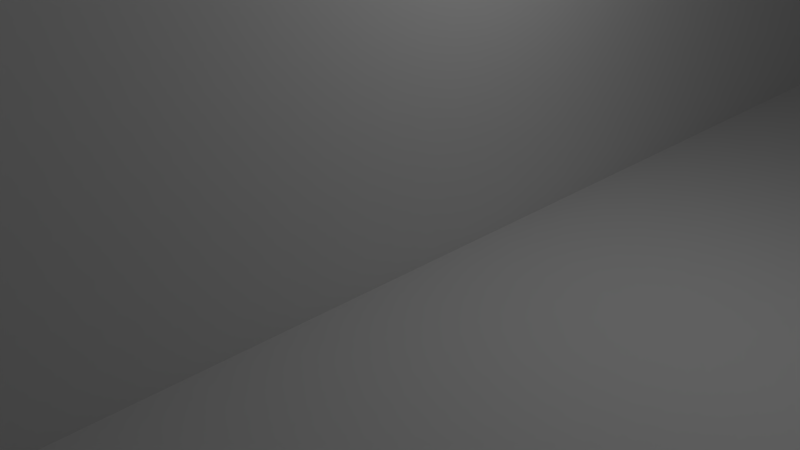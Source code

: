 # Source: south.blend  (saved by Blender 2.76.0; exported with 4.5.12 LTS)
import bpy
from mathutils import Matrix  # noqa: F401  (used for matrix-valued properties, if any)

bpy.ops.wm.read_factory_settings(use_empty=True)
scene = bpy.context.scene
scene.name = 'Scene'

# ---- collections
col_collection_1 = bpy.data.collections.new('Collection 1'); scene.collection.children.link(col_collection_1)

# ---- materials (node trees are filled in below, after node groups)
mat_material = bpy.data.materials.new('Material')
mat_material.alpha_threshold = 0.0
mat_material.use_transparent_shadow = False
mat_material.roughness = 0.5
mat_material.line_color = (0.0, 0.0, 0.0, 1.0)

# ---- material node trees

# ---- world
world_world = bpy.data.worlds.new('World'); scene.world = world_world
world_world.color = (0.05088, 0.05088, 0.05088)
world_world.use_sun_shadow = False
world_world.sun_shadow_jitter_overblur = 0.0
world_world.cycles.sampling_method = 'MANUAL'
world_world.cycles.sample_map_resolution = 256

# ---- cameras
cam_camera = bpy.data.cameras.new('Camera')
cam_camera.clip_end = 100.0
cam_camera.lens = 35.0
cam_camera.sensor_width = 32.0
cam_camera.sensor_height = 18.0
cam_camera.ortho_scale = 7.314
cam_camera.dof.focus_distance = 0.0
cam_camera.dof.aperture_fstop = 128.0

# ---- lights
light_lamp = bpy.data.lights.new('Lamp', 'POINT')
light_lamp.transmission_factor = 0.0
light_lamp.cutoff_distance = 30.0
light_lamp.energy = 100.0
light_lamp.shadow_buffer_clip_start = 1.001
light_lamp.shadow_soft_size = 0.1
light_lamp.shadow_maximum_resolution = 0.006
light_lamp.use_absolute_resolution = True
light_lamp.cycles.use_multiple_importance_sampling = False

# ---- meshes
me_cube = bpy.data.meshes.new('Cube')
me_cube.from_pydata([(1.0, 1.145, -1.0), (1.0, -1.0, -1.0), (-2.214, -1.0, -1.0), (-2.214, 1.145, -1.0), (1.0, 1.145, 1.0), (1.0, -1.0, 1.0), (-2.476, -1.0, 1.0), (-2.214, 1.145, 1.0), (0.09208, 1.145, -1.0), (0.09208, -1.0, -1.0), (0.09208, 1.145, 1.0), (0.09208, -1.0, 1.0), (0.05561, 1.145, -1.0), (0.05561, -1.0, -1.0), (0.05561, 1.145, 1.0), (0.05561, -1.0, 1.0), (1.0, 0.7094, -1.0), (-2.214, 0.7094, -1.0), (1.0, 0.7094, 1.0), (-2.476, 0.7094, 1.0), (0.09208, 0.7094, 1.0), (0.09208, 0.7094, -1.0), (0.05561, 0.7094, 1.0), (0.05561, 0.7094, -1.0), (0.05561, 2.201, -0.9997), (-2.214, 2.201, -0.9997), (1.0, 2.201, -0.9997), (1.0, 2.201, 1.0), (-2.214, 2.201, 1.0), (0.05561, 2.201, 1.0), (0.09208, 2.201, -0.9997), (0.09208, 2.201, 1.0), (0.05561, -1.339, -1.0), (-2.482, -1.339, -1.0), (1.0, -1.339, -1.0), (1.0, -1.441, 0.9997), (-2.482, -1.441, 0.9997), (0.05561, -1.441, 0.9997), (0.09208, -1.339, -1.0), (0.09208, -1.441, 0.9997), (0.09208, 0.7094, 45.95), (0.09208, -1.0, 45.95), (0.09208, 1.145, 45.95), (0.05561, 1.145, 45.95), (0.05561, -1.0, 45.95), (0.05561, 0.7094, 45.95), (0.09208, 2.201, 45.95), (0.05561, 2.201, 45.95), (-1.635, 1.145, -1.0), (-1.635, -1.0, -1.0), (-1.635, 1.145, 1.0), (-1.635, -1.0, 1.0), (-1.635, 0.7094, 1.0), (-1.635, 0.7094, -1.0), (-1.635, 2.201, -0.9997), (-1.635, 2.201, 1.0), (-1.635, -1.339, -1.0), (-1.635, -1.441, 0.9997), (-1.601, 0.7094, 1.0), (-1.601, 1.145, -1.0), (-1.601, -1.0, -1.0), (-1.601, 1.145, 1.0), (-1.601, -1.0, 1.0), (-1.601, 0.7094, -1.0), (-1.601, 2.201, -0.9997), (-1.601, 2.201, 1.0), (-1.601, -1.339, -1.0), (-1.601, -1.441, 0.9997), (1.0, -0.9759, -1.0), (1.0, -0.9759, 1.0), (0.09208, -0.9759, 1.0), (0.05561, -0.9759, 1.0), (-2.214, -0.9759, -1.0), (-2.476, -0.9759, 1.0), (0.09208, -0.9759, -1.0), (0.05561, -0.9759, -1.0), (0.09208, -0.9759, 45.95), (0.05561, -0.9759, 45.95), (-1.635, -0.9759, 1.0), (-1.635, -0.9759, -1.0), (-1.601, -0.9759, -1.0), (-1.601, -0.9759, 1.0), (-2.214, 0.6834, -1.0), (-2.476, 0.6834, 1.0), (0.09208, 0.6834, -1.0), (0.05561, 0.6834, -1.0), (-1.635, 0.6834, -1.0), (-1.601, 0.6834, -1.0), (1.0, 0.6834, -1.0), (1.0, 0.6834, 1.0), (0.09208, 0.6834, 1.0), (0.05561, 0.6834, 1.0), (0.09208, 0.6834, 45.95), (0.05561, 0.6834, 45.95), (-1.635, 0.6834, 1.0), (-1.601, 0.6834, 1.0), (0.05561, -0.9759, 45.64), (0.05561, -1.0, 45.64), (-1.601, 0.7094, 45.64), (0.05561, 0.7094, 45.64), (-1.601, -1.0, 45.64), (-1.635, -1.0, 45.64), (-1.635, -0.9759, 45.64), (-1.635, 0.7094, 45.64), (-1.601, -0.9759, 45.64), (-1.635, 0.6834, 45.64), (-1.601, 0.6834, 45.64), (0.05561, 0.6834, 45.64), (-3.602, 0.7094, -1.0), (-3.602, 1.145, -1.0), (-3.602, -1.0, -1.0), (-3.602, -1.0, 0.9996), (-3.602, 1.145, 0.9996), (-3.602, 0.7094, 0.9996), (-3.602, 2.201, -1.0), (-3.602, 2.201, 0.9999), (-3.602, 0.6834, -1.0), (-3.602, 0.6834, 0.9996), (-3.602, -1.339, -1.001), (-3.602, -1.441, 0.9993), (-3.602, -0.9759, -1.0), (-3.602, -0.9759, 0.9996), (-2.556, 0.7094, 1.0), (-2.294, -1.0, -1.0), (-2.562, -1.339, -1.0), (-2.294, 1.145, -1.0), (-2.294, 0.7094, -1.0), (-2.556, 0.6834, 1.0), (-2.294, 2.201, 1.0), (-2.294, 1.145, 1.0), (-2.556, -0.9759, 1.0), (-2.556, -1.0, 1.0), (-2.562, -1.441, 0.9996), (-2.294, -0.9759, -1.0), (-2.294, 0.6834, -1.0), (-2.294, 2.201, -0.9997), (-2.556, 0.7094, 43.61), (-3.602, 0.7094, 1.221), (-2.476, 0.6834, 43.61), (-2.476, 0.7094, 43.61), (-2.476, -1.0, 43.61), (-2.476, -0.9759, 43.61), (-3.602, 0.6834, 1.221), (-2.556, 0.6834, 43.61), (-2.556, -0.9759, 43.61), (-2.556, -1.0, 43.61), (-2.476, -1.0, 43.4), (-2.482, -1.445, 43.4), (-2.562, -1.445, 43.4), (-2.556, -1.0, 43.4), (-2.562, -2.055, -1.001), (-3.602, -2.055, -1.001), (-1.635, -2.055, -1.001), (-2.482, -2.055, -1.001), (1.0, -2.055, -1.001), (1.0, -2.055, 0.9994), (-2.482, -2.055, 0.9994), (-1.635, -2.055, 0.9994), (0.09208, -2.055, -1.001), (0.09208, -2.055, 0.9994), (0.05561, -2.055, -1.001), (0.05561, -2.055, 0.9994), (-1.601, -2.055, -1.001), (-1.601, -2.055, 0.9994), (-3.602, -2.055, 0.999), (-2.562, -2.055, 0.9993), (0.05561, -1.465, 0.9997), (-1.601, -1.465, 0.9997), (0.09208, -1.363, -1.0), (1.0, -1.363, -1.0), (1.0, -1.465, 0.9997), (0.09208, -1.465, 0.9997), (0.05561, -1.363, -1.0), (-1.601, -1.363, -1.0), (-2.562, -1.363, -1.0), (-3.602, -1.363, -1.001), (-2.482, -1.465, 0.9997), (-1.635, -1.465, 0.9997), (-3.602, -1.465, 0.9993), (-2.562, -1.465, 0.9996), (-1.635, -1.363, -1.0), (-2.482, -1.363, -1.0), (0.05561, -1.465, 43.67), (0.05561, -1.441, 43.67), (-1.635, -1.441, 43.67), (-2.482, -1.441, 43.67), (1.0, -1.441, 43.67), (0.09207, -1.441, 43.67), (-1.601, -1.441, 43.67), (1.0, -1.465, 43.67), (-2.562, -1.441, 43.67), (-3.602, -1.441, 43.67), (-1.635, -1.465, 43.67), (-3.602, -1.465, 43.67), (-2.562, -1.465, 43.67), (-1.601, -1.465, 43.67), (0.09207, -1.465, 43.67), (-2.482, -1.465, 43.67), (-2.214, 1.167, -1.0), (-2.214, 1.167, 1.0), (0.05561, 1.167, -1.0), (0.09208, 1.167, -1.0), (1.0, 1.167, -1.0), (0.05561, 1.167, 1.0), (0.09208, 1.167, 1.0), (1.0, 1.167, 1.0), (0.05561, 1.167, 45.95), (0.09208, 1.167, 45.95), (-1.635, 1.167, -1.0), (-1.635, 1.167, 1.0), (-1.601, 1.167, -1.0), (-1.601, 1.167, 1.0), (-3.602, 1.167, -1.0), (-3.602, 1.167, 0.9996), (-2.294, 1.167, -1.0), (-2.294, 1.167, 1.0), (-1.635, 1.145, 45.06), (-2.214, 1.145, 45.06), (-1.601, 1.145, 45.06), (0.05561, 1.145, 45.06), (-2.294, 1.145, 45.06), (-3.602, 1.145, 45.06), (-2.294, 1.167, 45.06), (-2.214, 1.167, 45.06), (0.05561, 1.167, 45.06), (-1.635, 1.167, 45.06), (-1.601, 1.167, 45.06), (-3.602, 1.167, 45.06), (-2.562, 0.7094, 1.0), (-2.568, -1.339, -1.0), (-2.302, 0.7094, -1.0), (-2.302, 2.201, 1.0), (-2.562, -1.0, 1.0), (-2.302, -0.9759, -1.0), (-2.302, 2.201, -0.9998), (-2.302, -1.0, -1.0), (-2.302, 1.145, -1.0), (-2.562, 0.6834, 1.0), (-2.302, 1.145, 1.0), (-2.562, -0.9759, 1.0), (-2.568, -1.441, 0.9996), (-2.302, 0.6834, -1.0), (-2.562, 0.7094, 1.221), (-2.562, 0.6834, 1.221), (-2.568, -2.055, -1.001), (-2.568, -2.055, 0.9993), (-2.568, -1.465, 0.9996), (-2.568, -1.363, -1.0), (-2.568, -1.441, 43.67), (-2.568, -1.465, 43.67), (-2.302, 1.167, -1.0), (-2.302, 1.167, 1.0), (-2.302, 1.145, 45.06), (-2.302, 1.167, 45.06), (-2.476, 1.15, 1.0), (-2.556, 1.15, 1.0), (-2.476, 1.15, 43.61), (-2.556, 1.15, 43.61), (1.0, 0.3686, -1.0), (1.0, 0.3686, 1.0), (0.09208, 0.3686, 1.0), (0.05561, 0.3686, 1.0), (0.09208, 0.3686, 45.95), (0.05561, 0.3686, 45.95), (-1.635, 0.3686, 1.0), (-1.601, 0.3686, 1.0), (-2.214, 0.3686, -1.0), (-2.476, 0.3686, 1.0), (0.09208, 0.3686, -1.0), (0.05561, 0.3686, -1.0), (-1.635, 0.3686, -1.0), (-1.601, 0.3686, -1.0), (-1.635, 0.3686, 45.64), (-1.601, 0.3686, 45.64), (-3.602, 0.3686, -1.0), (-3.602, 0.3686, 0.9996), (-2.294, 0.3686, -1.0), (-2.556, 0.3686, 1.0), (-2.476, 0.3686, 43.61), (-2.556, 0.3686, 43.61), (-2.302, 0.3686, -1.0), (-2.562, 0.3686, 1.0), (-2.214, 0.3905, -1.0), (-2.476, 0.3905, 1.0), (0.09208, 0.3905, -1.0), (0.05561, 0.3905, -1.0), (-1.635, 0.3905, -1.0), (-1.601, 0.3905, -1.0), (-3.602, 0.3905, -1.0), (-3.602, 0.3905, 0.9996), (-2.294, 0.3905, -1.0), (-2.476, 0.3905, 43.61), (-2.302, 0.3905, -1.0), (1.0, 0.3905, -1.0), (1.0, 0.3905, 1.0), (0.09208, 0.3905, 1.0), (0.05561, 0.3905, 1.0), (0.09208, 0.3905, 45.95), (0.05561, 0.3905, 45.95), (-1.635, 0.3905, 1.0), (-1.601, 0.3905, 1.0), (-1.635, 0.3905, 45.64), (-1.601, 0.3905, 45.64), (-2.556, 0.3905, 1.0), (-2.556, 0.3905, 43.61), (-2.562, 0.3905, 1.0), (-2.214, 0.3905, -1.0), (-2.476, 0.3905, 1.0), (0.09208, 0.3905, -1.0), (0.05561, 0.3905, -1.0), (-1.635, 0.3905, -1.0), (-1.601, 0.3905, -1.0), (-3.602, 0.3905, -1.0), (-3.602, 0.3905, 0.9996), (-2.294, 0.3905, -1.0), (-2.476, 0.3905, 1.114), (-2.302, 0.3905, -1.0), (1.0, 0.3905, -1.0), (1.0, 0.3905, 1.0), (0.09208, 0.3905, 1.0), (0.05561, 0.3905, 1.0), (0.09208, 0.3905, 45.95), (0.05561, 0.3905, 45.95), (-1.635, 0.3905, 1.0), (-1.601, 0.3905, 1.0), (-1.635, 0.3905, 1.181), (-1.601, 0.3905, 1.181), (-2.556, 0.3905, 1.0), (-2.556, 0.3905, 1.114), (-2.562, 0.3905, 1.0), (-2.214, 0.629, -1.0), (-2.476, 0.629, 1.0), (0.09208, 0.629, -1.0), (0.05561, 0.629, -1.0), (-1.635, 0.629, -1.0), (-1.601, 0.629, -1.0), (-3.602, 0.629, -1.0), (-3.602, 0.629, 0.9996), (-2.294, 0.629, -1.0), (-2.476, 0.629, 43.61), (-2.302, 0.629, -1.0), (1.0, 0.629, -1.0), (1.0, 0.629, 1.0), (0.09208, 0.629, 1.0), (0.05561, 0.629, 1.0), (0.09208, 0.629, 45.95), (0.05561, 0.629, 45.95), (-1.635, 0.629, 1.0), (-1.601, 0.629, 1.0), (-1.635, 0.629, 45.64), (-1.601, 0.629, 45.64), (-2.556, 0.629, 1.0), (-2.556, 0.629, 43.61), (-2.562, 0.629, 1.0), (1.0, 0.6254, -1.0), (1.0, 0.6254, 1.0), (0.09208, 0.6254, 1.0), (0.05561, 0.6254, 1.0), (0.09208, 0.6254, 45.95), (0.05561, 0.6254, 45.95), (-1.635, 0.6254, 1.0), (-1.601, 0.6254, 1.0), (-1.635, 0.6254, 1.181), (-1.601, 0.6254, 1.181), (-2.556, 0.6254, 1.0), (-2.556, 0.6254, 1.114), (-2.562, 0.6254, 1.0), (-2.214, 0.6254, -1.0), (-2.476, 0.6254, 1.0), (0.09208, 0.6254, -1.0), (0.05561, 0.6254, -1.0), (-1.635, 0.6254, -1.0), (-1.601, 0.6254, -1.0), (-3.602, 0.6254, -1.0), (-3.602, 0.6254, 0.9996), (-2.294, 0.6254, -1.0), (-2.476, 0.6254, 1.114), (-2.302, 0.6254, -1.0), (1.0, -0.7736, -1.0), (1.0, -0.7736, 1.0), (0.09208, -0.7736, 1.0), (0.05561, -0.7736, 1.0), (0.09208, -0.7736, 45.95), (0.05561, -0.7736, 45.95), (-1.635, -0.7736, 1.0), (-1.601, -0.7736, 1.0), (-1.635, -0.7736, 0.4749), (-1.601, -0.7736, 0.4749), (-2.556, -0.7736, 1.0), (-2.556, -0.7736, 43.61), (-2.562, -0.7736, 1.0), (-2.214, -0.7736, -1.0), (-2.476, -0.7736, 1.0), (0.09208, -0.7736, -1.0), (0.05561, -0.7736, -1.0), (-1.635, -0.7736, -1.0), (-1.601, -0.7736, -1.0), (-3.602, -0.7736, -1.0), (-3.602, -0.7736, 0.9996), (-2.294, -0.7736, -1.0), (-2.476, -0.7736, 43.61), (-2.302, -0.7736, -1.0), (-2.214, -0.7736, -1.0), (-2.476, -0.7736, 1.0), (0.09208, -0.7736, -1.0), (0.05561, -0.7736, -1.0), (-1.635, -0.7736, -1.0), (-1.601, -0.7736, -1.0), (-3.602, -0.7736, -1.0), (-3.602, -0.7736, 0.9996), (-2.294, -0.7736, -1.0), (-2.476, -0.7736, 43.61), (-2.302, -0.7736, -1.0), (1.0, -0.7736, -1.0), (1.0, -0.7736, 1.0), (0.09208, -0.7736, 1.0), (0.05561, -0.7736, 1.0), (0.09208, -0.7736, 45.95), (0.05561, -0.7736, 45.95), (-1.635, -0.7736, 1.0), (-1.601, -0.7736, 1.0), (-1.635, -0.7736, 45.64), (-1.601, -0.7736, 45.64), (-2.556, -0.7736, 1.0), (-2.556, -0.7736, 43.61), (-2.562, -0.7736, 1.0), (1.0, -0.9759, -1.0), (1.0, -0.9759, 1.0), (0.09208, -0.9759, 1.0), (0.05561, -0.9759, 1.0), (0.09208, -0.9759, 45.95), (0.05561, -0.9759, 45.95), (-1.635, -0.9759, 1.0), (-1.601, -0.9759, 1.0), (-1.635, -0.9759, 0.4749), (-1.601, -0.9759, 0.4749), (-2.556, -0.9759, 1.0), (-2.556, -0.9759, 43.61), (-2.562, -0.9759, 1.0), (-2.214, -0.9759, -1.0), (-2.476, -0.9759, 1.0), (0.09208, -0.9759, -1.0), (0.05561, -0.9759, -1.0), (-1.635, -0.9759, -1.0), (-1.601, -0.9759, -1.0), (-3.602, -0.9759, -1.0), (-3.602, -0.9759, 0.9996), (-2.294, -0.9759, -1.0), (-2.476, -0.9759, 43.61), (-2.302, -0.9759, -1.0), (-2.214, 2.174, 1.0), (0.05561, 2.174, -0.9997), (0.05561, 2.174, 1.0), (0.09208, 2.174, 1.0), (1.0, 2.174, 1.0), (0.05561, 2.174, 45.95), (0.09208, 2.174, 45.95), (-1.635, 2.174, -0.9997), (-1.635, 2.174, 1.0), (-1.601, 2.174, -0.9997), (-1.601, 2.174, 1.0), (-3.602, 2.174, 0.9999), (-2.294, 2.174, -0.9998), (-2.214, 2.174, -0.9997), (0.09208, 2.174, -0.9997), (1.0, 2.174, -0.9997), (-3.602, 2.174, -1.0), (-2.294, 2.174, 1.0), (-2.302, 2.174, -0.9998), (-2.302, 2.174, 1.0), (-2.214, 2.174, 45.43), (-2.214, 2.201, 45.43), (-1.635, 2.201, 45.43), (0.05561, 2.174, 45.43), (0.05561, 2.201, 45.43), (-1.601, 2.201, 45.43), (-1.635, 2.174, 45.43), (-1.601, 2.174, 45.43), (-3.602, 2.174, 45.43), (-3.602, 2.201, 45.43), (-2.302, 2.201, 45.43), (-2.294, 2.201, 45.43), (-2.294, 2.174, 45.43), (-2.302, 2.174, 45.43), (0.9577, 1.145, -1.0), (0.9577, -1.0, -1.0), (0.9577, 1.145, 1.0), (0.9577, -1.0, 1.0), (0.9577, 0.7094, -1.0), (0.9577, 0.7094, 1.0), (0.9577, 2.201, -0.9997), (0.9577, 2.201, 1.0), (0.9577, -1.339, -1.0), (0.9577, -1.441, 0.9997), (0.9577, -0.9759, -1.0), (0.9577, -0.9759, 1.0), (0.9577, 0.6834, 1.0), (0.9577, 0.6834, -1.0), (0.9577, -2.055, -1.001), (0.9577, -2.055, 0.9994), (0.9577, -1.465, 0.9997), (0.9577, -1.363, -1.0), (0.9577, -1.441, 43.67), (0.9577, -1.465, 43.67), (0.9577, 1.167, 1.0), (0.9577, 1.167, -1.0), (0.9577, 0.3686, 1.0), (0.9577, 0.3686, -1.0), (0.9577, 0.3905, -1.0), (0.9577, 0.3905, 1.0), (0.9577, 0.3905, 1.0), (0.9577, 0.3905, -1.0), (0.9577, 0.629, -1.0), (0.9577, 0.629, 1.0), (0.9577, 0.6254, -1.0), (0.9577, 0.6254, 1.0), (0.9577, -0.7736, 1.0), (0.9577, -0.7736, -1.0), (0.9577, -0.7736, -1.0), (0.9577, -0.7736, 1.0), (0.9577, -0.9759, 1.0), (0.9577, -0.9759, -1.0), (0.9577, 2.174, 1.0), (0.9577, 2.174, -0.9997), (0.5249, -1.441, 0.9997), (0.09208, -1.441, 22.33), (0.5249, -1.441, 43.67), (0.9577, -1.441, 22.33), (0.5249, -1.441, 22.33), (0.3085, -1.441, 0.9997), (0.09208, -1.441, 33.0), (0.3085, -1.441, 43.67), (0.9577, -1.441, 33.0), (0.7413, -1.441, 0.9997), (0.09208, -1.441, 11.67), (0.7413, -1.441, 43.67), (0.9577, -1.441, 11.67), (0.5249, -1.441, 33.0), (0.5249, -1.441, 11.67), (0.7413, -1.441, 22.33), (0.3085, -1.441, 22.33), (0.3085, -1.441, 11.67), (0.7413, -1.441, 11.67), (0.7413, -1.441, 33.0), (0.3085, -1.441, 33.0), (0.6331, -1.441, 0.9997), (0.6331, -1.441, 43.67), (0.5249, -1.441, 38.34), (0.5249, -1.441, 17.0), (0.4167, -1.441, 22.33), (0.4167, -1.441, 0.9997), (0.4167, -1.441, 43.67), (0.5249, -1.441, 27.67), (0.5249, -1.441, 6.333), (0.6331, -1.441, 22.33), (0.3085, -1.441, 17.0), (0.3085, -1.441, 6.333), (0.4167, -1.441, 11.67), (0.7413, -1.441, 17.0), (0.7413, -1.441, 6.333), (0.6331, -1.441, 11.67), (0.7413, -1.441, 38.34), (0.7413, -1.441, 27.67), (0.6331, -1.441, 33.0), (0.3085, -1.441, 38.34), (0.3085, -1.441, 27.67), (0.4167, -1.441, 33.0), (0.4167, -1.441, 27.67), (0.4167, -1.441, 38.34), (0.6331, -1.441, 27.67), (0.6331, -1.441, 6.333), (0.4167, -1.441, 6.333), (0.4167, -1.441, 17.0), (0.6331, -1.441, 17.0), (0.6331, -1.441, 38.34), (0.579, -1.441, 0.9997), (0.579, -1.441, 43.67), (0.5249, -1.441, 41.0), (0.5249, -1.441, 19.67), (0.4708, -1.441, 22.33), (0.5249, -1.441, 30.34), (0.5249, -1.441, 9.0), (0.4708, -1.441, 11.67), (0.4708, -1.441, 33.0), (0.5249, -1.441, 35.67), (0.5249, -1.441, 14.33), (0.4708, -1.441, 0.9997), (0.4708, -1.441, 43.67), (0.5249, -1.441, 25.0), (0.5249, -1.441, 3.667), (0.579, -1.441, 22.33), (0.579, -1.441, 11.67), (0.579, -1.441, 33.0), (0.4167, -1.441, 30.34), (0.4167, -1.441, 25.0), (0.4708, -1.441, 27.67), (0.4167, -1.441, 41.0), (0.4167, -1.441, 35.67), (0.4708, -1.441, 38.34), (0.6331, -1.441, 30.34), (0.6331, -1.441, 25.0), (0.579, -1.441, 27.67), (0.6331, -1.441, 9.0), (0.6331, -1.441, 3.667), (0.579, -1.441, 6.333), (0.4167, -1.441, 9.0), (0.4167, -1.441, 3.667), (0.4708, -1.441, 6.333), (0.4167, -1.441, 19.67), (0.4167, -1.441, 14.33), (0.4708, -1.441, 17.0), (0.6331, -1.441, 19.67), (0.6331, -1.441, 14.33), (0.579, -1.441, 17.0), (0.6331, -1.441, 41.0), (0.6331, -1.441, 35.67), (0.579, -1.441, 38.34), (0.579, -1.441, 35.67), (0.579, -1.441, 14.33), (0.4708, -1.441, 14.33), (0.4708, -1.441, 19.67), (0.4708, -1.441, 3.667), (0.4708, -1.441, 9.0), (0.579, -1.441, 3.667), (0.579, -1.441, 25.0), (0.4708, -1.441, 35.67), (0.4708, -1.441, 41.0), (0.4708, -1.441, 25.0), (0.4708, -1.441, 30.34), (0.579, -1.441, 30.34), (0.579, -1.441, 9.0), (0.579, -1.441, 19.67), (0.579, -1.441, 41.0)], [], [(79, 49, 2, 72), (78, 73, 6, 51), (68, 69, 5, 1), (60, 13, 32, 66), (240, 232, 111, 119), (523, 464, 30, 490), (464, 451, 24, 30), (487, 11, 39, 529, 550, 586, 524, 575, 545, 533, 493), (495, 70, 11, 487), (494, 485, 9, 74), (353, 237, 117, 337), (11, 15, 37, 39), (31, 29, 47, 46), (74, 9, 13, 75), (8, 21, 23, 12), (10, 14, 22, 20), (484, 488, 21, 8), (486, 10, 20, 489), (28, 128, 481, 471), (0, 4, 18, 16), (50, 7, 19, 52), (48, 53, 17, 3), (55, 54, 25, 28), (491, 490, 30, 31), (31, 30, 24, 29), (55, 28, 471, 472), (457, 463, 25, 54), (15, 11, 41, 44), (522, 454, 27, 491), (454, 465, 26, 27), (171, 166, 161, 159), (177, 176, 156, 157), (247, 174, 150, 244), (1, 5, 35, 34), (13, 9, 38, 32), (485, 1, 34, 492), (51, 6, 36, 57), (136, 139, 256, 257), (76, 77, 44, 41), (455, 456, 46, 47), (203, 14, 43, 206), (20, 22, 45, 40), (453, 31, 46, 456), (14, 10, 42, 43), (90, 20, 40, 92), (71, 15, 44, 77), (62, 51, 57, 67), (173, 172, 160, 162), (459, 457, 54, 64), (128, 467, 482, 481), (65, 64, 54, 55), (59, 63, 53, 48), (61, 50, 52, 58), (2, 49, 56, 33), (78, 51, 101, 102), (80, 60, 49, 79), (75, 13, 60, 80), (95, 91, 107, 106), (14, 61, 58, 22), (12, 23, 63, 59), (29, 24, 64, 65), (451, 459, 64, 24), (166, 167, 163, 161), (15, 62, 67, 37), (65, 55, 472, 475), (49, 60, 66, 56), (429, 433, 81, 71), (442, 75, 80, 444), (444, 80, 79, 443), (71, 81, 104, 96), (429, 71, 77, 431), (11, 70, 76, 41), (430, 431, 77, 76), (235, 229, 118, 110), (441, 74, 75, 442), (521, 494, 74, 441), (520, 428, 70, 495), (426, 427, 69, 68), (432, 440, 73, 78), (443, 79, 72, 439), (53, 86, 82, 17), (52, 19, 83, 94), (16, 18, 89, 88), (489, 20, 90, 496), (488, 497, 84, 21), (21, 84, 85, 23), (40, 45, 93, 92), (22, 91, 93, 45), (51, 62, 100, 101), (63, 87, 86, 53), (23, 85, 87, 63), (58, 52, 103, 98), (343, 90, 92, 345), (236, 230, 108, 109), (104, 102, 101, 100), (96, 104, 100, 97), (435, 434, 102, 104), (98, 103, 105, 106), (99, 98, 106, 107), (22, 58, 98, 99), (432, 78, 102, 434), (91, 22, 99, 107), (348, 95, 106, 350), (15, 71, 96, 97), (62, 15, 97, 100), (52, 94, 105, 103), (108, 113, 112, 109), (466, 461, 115, 114), (116, 117, 113, 108), (111, 110, 118, 119), (110, 111, 121, 120), (336, 337, 117, 116), (449, 233, 120, 445), (231, 234, 114, 115), (230, 241, 116, 108), (232, 239, 121, 111), (228, 238, 112, 113), (233, 235, 110, 120), (250, 236, 109, 212), (501, 169, 154, 498), (500, 171, 159, 499), (198, 3, 125, 214), (72, 2, 123, 133), (19, 7, 129, 122), (83, 19, 139, 138), (17, 82, 134, 126), (28, 25, 135, 128), (439, 72, 133, 447), (3, 17, 126, 125), (2, 33, 124, 123), (131, 6, 140, 145), (450, 458, 476, 470), (436, 130, 144, 437), (131, 132, 148, 149), (243, 242, 137, 142), (140, 141, 144, 145), (138, 139, 136, 143), (339, 138, 143, 352), (237, 127, 143, 243), (113, 117, 142, 137), (130, 131, 145, 144), (331, 83, 138, 339), (6, 73, 141, 140), (228, 113, 137, 242), (147, 146, 149, 148), (36, 6, 146, 147), (132, 36, 147, 148), (6, 131, 149, 146), (152, 157, 156, 153), (498, 499, 159, 158), (158, 159, 161, 160), (162, 163, 157, 152), (160, 161, 163, 162), (244, 245, 164, 151), (153, 156, 165, 150), (178, 175, 151, 164), (246, 178, 164, 245), (172, 168, 158, 160), (167, 177, 157, 163), (169, 170, 155, 154), (180, 173, 162, 152), (181, 180, 152, 153), (176, 179, 165, 156), (174, 181, 153, 150), (124, 33, 181, 174), (39, 37, 183, 187, 530, 525, 534), (33, 56, 180, 181), (56, 66, 173, 180), (34, 35, 170, 169), (57, 36, 185, 184), (32, 38, 168, 172), (166, 171, 196, 182), (119, 118, 175, 178), (37, 67, 188, 183), (492, 34, 169, 501), (177, 167, 195, 192), (66, 32, 172, 173), (229, 124, 174, 247), (544, 530, 187, 531, 564), (167, 166, 182, 195), (185, 190, 194, 197), (188, 184, 192, 195), (248, 191, 193, 249), (502, 535, 546, 576, 526, 587, 551, 531, 187, 196, 503), (183, 188, 195, 182), (184, 185, 197, 192), (187, 183, 182, 196), (119, 178, 193, 191), (500, 170, 189, 503), (240, 119, 191, 248), (176, 177, 192, 197), (67, 57, 184, 188), (246, 179, 194, 249), (179, 176, 197, 194), (170, 35, 186, 189), (36, 132, 190, 185), (238, 129, 220, 252), (463, 198, 214, 462), (468, 250, 212, 466), (109, 112, 213, 212), (7, 50, 216, 217), (12, 59, 210, 200), (50, 61, 218, 216), (59, 48, 208, 210), (10, 204, 207, 42), (452, 203, 206, 455), (43, 42, 207, 206), (4, 0, 202, 205), (486, 4, 205, 504), (48, 3, 198, 208), (213, 112, 221, 227), (203, 211, 226, 224), (8, 12, 200, 201), (484, 8, 201, 505), (217, 223, 222, 220), (216, 218, 226, 225), (217, 216, 225, 223), (218, 219, 224, 226), (252, 253, 227, 221), (199, 215, 222, 223), (129, 7, 217, 220), (251, 213, 227, 253), (209, 199, 223, 225), (61, 14, 219, 218), (211, 209, 225, 226), (14, 203, 224, 219), (215, 251, 253, 222), (220, 222, 253, 252), (462, 214, 250, 468), (112, 238, 252, 221), (178, 246, 249, 193), (132, 240, 248, 190), (190, 248, 249, 194), (118, 229, 247, 175), (179, 246, 245, 165), (150, 165, 245, 244), (122, 228, 242, 136), (117, 237, 243, 142), (143, 136, 242, 243), (214, 125, 236, 250), (133, 123, 235, 233), (122, 129, 238, 228), (131, 130, 239, 232), (126, 134, 241, 230), (128, 135, 234, 231), (447, 133, 233, 449), (125, 126, 230, 236), (123, 124, 229, 235), (175, 247, 244, 151), (467, 128, 231, 469), (351, 127, 237, 353), (132, 131, 232, 240), (254, 255, 257, 256), (122, 136, 257, 255), (19, 122, 255, 254), (139, 19, 254, 256), (423, 277, 281, 425), (290, 276, 280, 292), (403, 267, 278, 411), (411, 278, 279, 424), (303, 277, 279, 304), (282, 266, 276, 290), (292, 280, 274, 288), (408, 409, 275, 274), (420, 265, 273, 422), (299, 264, 272, 301), (302, 301, 272, 273), (415, 260, 262, 417), (286, 270, 266, 282), (299, 283, 267, 264), (293, 294, 259, 258), (509, 295, 260, 506), (508, 507, 268, 284), (284, 268, 269, 285), (297, 298, 263, 262), (296, 261, 263, 298), (287, 271, 270, 286), (285, 269, 271, 287), (296, 300, 265, 261), (425, 281, 275, 409), (320, 324, 300, 296), (309, 285, 287, 311), (311, 287, 286, 310), (320, 296, 298, 322), (321, 322, 298, 297), (308, 284, 285, 309), (511, 508, 284, 308), (510, 319, 295, 509), (317, 318, 294, 293), (323, 307, 283, 299), (310, 286, 282, 306), (326, 325, 301, 302), (323, 299, 301, 325), (316, 292, 288, 312), (306, 282, 290, 314), (327, 303, 304, 328), (314, 290, 292, 316), (277, 303, 305, 281), (267, 283, 291, 278), (278, 291, 304, 279), (274, 275, 289, 288), (265, 300, 302, 273), (260, 295, 297, 262), (281, 305, 289, 275), (375, 314, 316, 377), (364, 327, 328, 365), (367, 306, 314, 375), (377, 316, 312, 373), (360, 323, 325, 362), (363, 362, 325, 326), (371, 310, 306, 367), (360, 368, 307, 323), (354, 355, 318, 317), (515, 356, 319, 510), (514, 511, 308, 369), (369, 308, 309, 370), (358, 359, 322, 321), (357, 320, 322, 359), (372, 311, 310, 371), (370, 309, 311, 372), (357, 361, 324, 320), (303, 327, 329, 305), (283, 307, 315, 291), (291, 315, 328, 304), (288, 289, 313, 312), (300, 324, 326, 302), (295, 319, 321, 297), (305, 329, 313, 289), (91, 95, 348, 344), (85, 333, 335, 87), (87, 335, 334, 86), (91, 344, 346, 93), (92, 93, 346, 345), (84, 332, 333, 85), (497, 512, 332, 84), (496, 90, 343, 513), (88, 89, 342, 341), (94, 83, 331, 347), (86, 334, 330, 82), (106, 105, 349, 350), (94, 347, 349, 105), (241, 340, 336, 116), (82, 330, 338, 134), (127, 351, 352, 143), (134, 338, 340, 241), (364, 351, 353, 366), (368, 331, 339, 376), (376, 339, 352, 365), (373, 374, 337, 336), (361, 348, 350, 363), (356, 343, 345, 358), (366, 353, 337, 374), (329, 366, 374, 313), (319, 356, 358, 321), (324, 361, 363, 326), (312, 313, 374, 373), (315, 376, 365, 328), (307, 368, 376, 315), (327, 364, 366, 329), (344, 348, 361, 357), (333, 370, 372, 335), (335, 372, 371, 334), (344, 357, 359, 346), (345, 346, 359, 358), (332, 369, 370, 333), (512, 514, 369, 332), (513, 343, 356, 515), (341, 342, 355, 354), (347, 331, 368, 360), (334, 371, 367, 330), (350, 349, 362, 363), (347, 360, 362, 349), (340, 377, 373, 336), (330, 367, 375, 338), (351, 364, 365, 352), (338, 375, 377, 340), (438, 390, 398, 446), (428, 380, 382, 430), (433, 385, 387, 435), (445, 446, 398, 397), (448, 400, 389, 437), (440, 392, 400, 448), (436, 388, 390, 438), (410, 399, 401, 412), (423, 388, 389, 424), (402, 391, 399, 410), (412, 401, 397, 408), (419, 384, 386, 421), (422, 421, 386, 387), (406, 395, 391, 402), (419, 403, 392, 384), (413, 414, 379, 378), (519, 415, 380, 516), (518, 517, 393, 404), (404, 393, 394, 405), (417, 418, 383, 382), (416, 381, 383, 418), (407, 396, 395, 406), (405, 394, 396, 407), (416, 420, 385, 381), (261, 265, 420, 416), (269, 405, 407, 271), (271, 407, 406, 270), (261, 416, 418, 263), (262, 263, 418, 417), (268, 404, 405, 269), (507, 518, 404, 268), (506, 260, 415, 519), (258, 259, 414, 413), (264, 267, 403, 419), (270, 406, 402, 266), (273, 272, 421, 422), (264, 419, 421, 272), (280, 412, 408, 274), (266, 402, 410, 276), (277, 423, 424, 279), (276, 410, 412, 280), (390, 425, 409, 398), (380, 415, 417, 382), (385, 420, 422, 387), (397, 398, 409, 408), (400, 411, 424, 389), (392, 403, 411, 400), (388, 423, 425, 390), (130, 436, 438, 239), (73, 440, 448, 141), (141, 448, 437, 144), (120, 121, 446, 445), (81, 433, 435, 104), (70, 428, 430, 76), (239, 438, 446, 121), (399, 447, 449, 401), (388, 436, 437, 389), (391, 439, 447, 399), (401, 449, 445, 397), (384, 432, 434, 386), (387, 386, 434, 435), (395, 443, 439, 391), (384, 392, 440, 432), (378, 379, 427, 426), (516, 380, 428, 520), (517, 521, 441, 393), (393, 441, 442, 394), (382, 383, 431, 430), (381, 429, 431, 383), (396, 444, 443, 395), (394, 442, 444, 396), (381, 385, 433, 429), (215, 467, 469, 251), (135, 462, 468, 234), (29, 452, 455, 47), (234, 468, 466, 114), (25, 463, 462, 135), (199, 450, 467, 215), (212, 213, 461, 466), (209, 211, 460, 458), (200, 210, 459, 451), (199, 209, 458, 450), (210, 208, 457, 459), (204, 453, 456, 207), (206, 207, 456, 455), (205, 202, 465, 454), (504, 205, 454, 522), (208, 198, 463, 457), (211, 203, 452, 460), (251, 469, 461, 213), (201, 200, 451, 464), (505, 201, 464, 523), (483, 480, 479, 478), (477, 473, 474, 475), (470, 476, 472, 471), (476, 477, 475, 472), (470, 471, 481, 482), (458, 460, 477, 476), (115, 461, 478, 479), (452, 29, 474, 473), (29, 65, 475, 474), (461, 469, 483, 478), (231, 115, 479, 480), (460, 452, 473, 477), (469, 231, 480, 483), (467, 450, 470, 482), (202, 505, 523, 465), (204, 504, 522, 453), (378, 426, 521, 517), (379, 516, 520, 427), (259, 506, 519, 414), (258, 413, 518, 507), (413, 378, 517, 518), (414, 519, 516, 379), (342, 513, 515, 355), (341, 354, 514, 512), (89, 496, 513, 342), (88, 341, 512, 497), (354, 317, 511, 514), (355, 515, 510, 318), (318, 510, 509, 294), (317, 293, 508, 511), (293, 258, 507, 508), (294, 509, 506, 259), (0, 484, 505, 202), (10, 486, 504, 204), (171, 500, 503, 196), (186, 502, 503, 189), (35, 493, 536, 527, 532, 502, 186), (38, 492, 501, 168), (154, 155, 499, 498), (170, 500, 499, 155), (168, 501, 498, 158), (16, 88, 497, 488), (18, 489, 496, 89), (427, 520, 495, 69), (426, 68, 494, 521), (9, 485, 492, 38), (453, 522, 491, 31), (27, 26, 490, 491), (4, 486, 489, 18), (0, 16, 488, 484), (68, 1, 485, 494), (69, 495, 487, 5), (5, 487, 493, 35), (465, 523, 490, 26), (632, 577, 526, 576), (631, 578, 528, 590), (541, 534, 525, 540, 555), (572, 555, 540, 549, 608), (571, 556, 541, 557, 605), (529, 39, 534, 541, 556), (536, 542, 558, 539, 527), (493, 533, 559, 542, 536), (630, 581, 538, 591), (532, 543, 561, 535, 502), (527, 539, 562, 543, 532), (629, 580, 537, 592), (568, 564, 531, 551, 596), (567, 565, 544, 566, 593), (540, 525, 530, 544, 565), (628, 593, 566, 583), (627, 594, 567, 595), (549, 540, 565, 567, 594), (626, 596, 551, 587), (625, 597, 568, 598), (566, 544, 564, 568, 597), (562, 569, 599, 563, 543), (539, 554, 600, 569, 562), (624, 588, 552, 601), (559, 570, 602, 560, 542), (533, 545, 603, 570, 559), (623, 589, 553, 604), (622, 605, 557, 582), (621, 606, 571, 607), (550, 529, 556, 571, 606), (620, 608, 549, 579), (619, 609, 572, 610), (557, 541, 555, 572, 609), (558, 573, 611, 554, 539), (542, 560, 612, 573, 558), (618, 585, 548, 613), (561, 574, 614, 546, 535), (543, 563, 615, 574, 561), (617, 584, 547, 616), (615, 617, 616, 574), (563, 592, 617, 615), (592, 537, 584, 617), (612, 618, 613, 573), (560, 591, 618, 612), (591, 538, 585, 618), (585, 619, 610, 548), (538, 582, 619, 585), (582, 557, 609, 619), (578, 620, 579, 528), (548, 610, 620, 578), (610, 572, 608, 620), (589, 621, 607, 553), (524, 586, 621, 589), (586, 550, 606, 621), (581, 622, 582, 538), (553, 607, 622, 581), (607, 571, 605, 622), (603, 623, 604, 570), (545, 575, 623, 603), (575, 524, 589, 623), (600, 624, 601, 569), (554, 590, 624, 600), (590, 528, 588, 624), (584, 625, 598, 547), (537, 583, 625, 584), (583, 566, 597, 625), (577, 626, 587, 526), (547, 598, 626, 577), (598, 568, 596, 626), (588, 627, 595, 552), (528, 579, 627, 588), (579, 549, 594, 627), (580, 628, 583, 537), (552, 595, 628, 580), (595, 567, 593, 628), (599, 629, 592, 563), (569, 601, 629, 599), (601, 552, 580, 629), (602, 630, 591, 560), (570, 604, 630, 602), (604, 553, 581, 630), (611, 631, 590, 554), (573, 613, 631, 611), (613, 548, 578, 631), (614, 632, 576, 546), (574, 616, 632, 614), (616, 547, 577, 632)])
me_cube.materials.append(mat_material)
me_cube.use_remesh_preserve_volume = False
me_cube.use_remesh_preserve_attributes = False
me_cube.use_mirror_vertex_groups = False
me_cube.update()

# ---- objects
ob_cube = bpy.data.objects.new('Cube', me_cube)
ob_lamp = bpy.data.objects.new('Lamp', light_lamp)
ob_camera = bpy.data.objects.new('Camera', cam_camera)

# ---- transforms, parenting, visibility, modifiers, constraints
ob_cube.location = (0.0, 0.0, 0.0)
ob_cube.scale = (9.669, 16.85, 0.1822)
ob_cube.lock_rotations_4d = False
ob_cube.empty_display_type = 'ARROWS'
ob_cube.lineart.crease_threshold = 0.0
ob_lamp.location = (4.076, 1.005, 5.904)
ob_lamp.rotation_euler = (0.6503, 0.05522, 1.866)
ob_lamp.lock_rotations_4d = False
ob_lamp.empty_display_type = 'ARROWS'
ob_lamp.color = (0.0, 0.0, 0.0, 0.0)
ob_lamp.lineart.crease_threshold = 0.0
ob_camera.location = (7.481, -6.508, 5.344)
ob_camera.rotation_euler = (1.109, 0.01082, 0.8149)
ob_camera.lock_rotations_4d = False
ob_camera.empty_display_type = 'ARROWS'
ob_camera.color = (0.0, 0.0, 0.0, 0.0)
ob_camera.display_type = 'WIRE'
ob_camera.lineart.crease_threshold = 0.0

# ---- collection membership
col_collection_1.objects.link(ob_cube)
col_collection_1.objects.link(ob_lamp)
col_collection_1.objects.link(ob_camera)

# ---- scene / render settings (as saved in the file)
scene.camera = ob_camera
scene.frame_start = 1; scene.frame_end = 250; scene.frame_set(0)
scene.render.engine = 'BLENDER_EEVEE_NEXT'
scene.render.resolution_percentage = 50
scene.render.dither_intensity = 0.0
scene.cycles.use_denoising = False
scene.cycles.samples = 10
scene.cycles.sampling_pattern = 'TABULATED_SOBOL'
scene.cycles.light_sampling_threshold = 0.0
scene.cycles.use_adaptive_sampling = False
scene.cycles.use_light_tree = False
scene.cycles.blur_glossy = 0.0
scene.cycles.pixel_filter_type = 'GAUSSIAN'
scene.cycles.sample_clamp_indirect = 0.0
scene.view_settings.view_transform = 'Standard'
bpy.context.view_layer.update()
